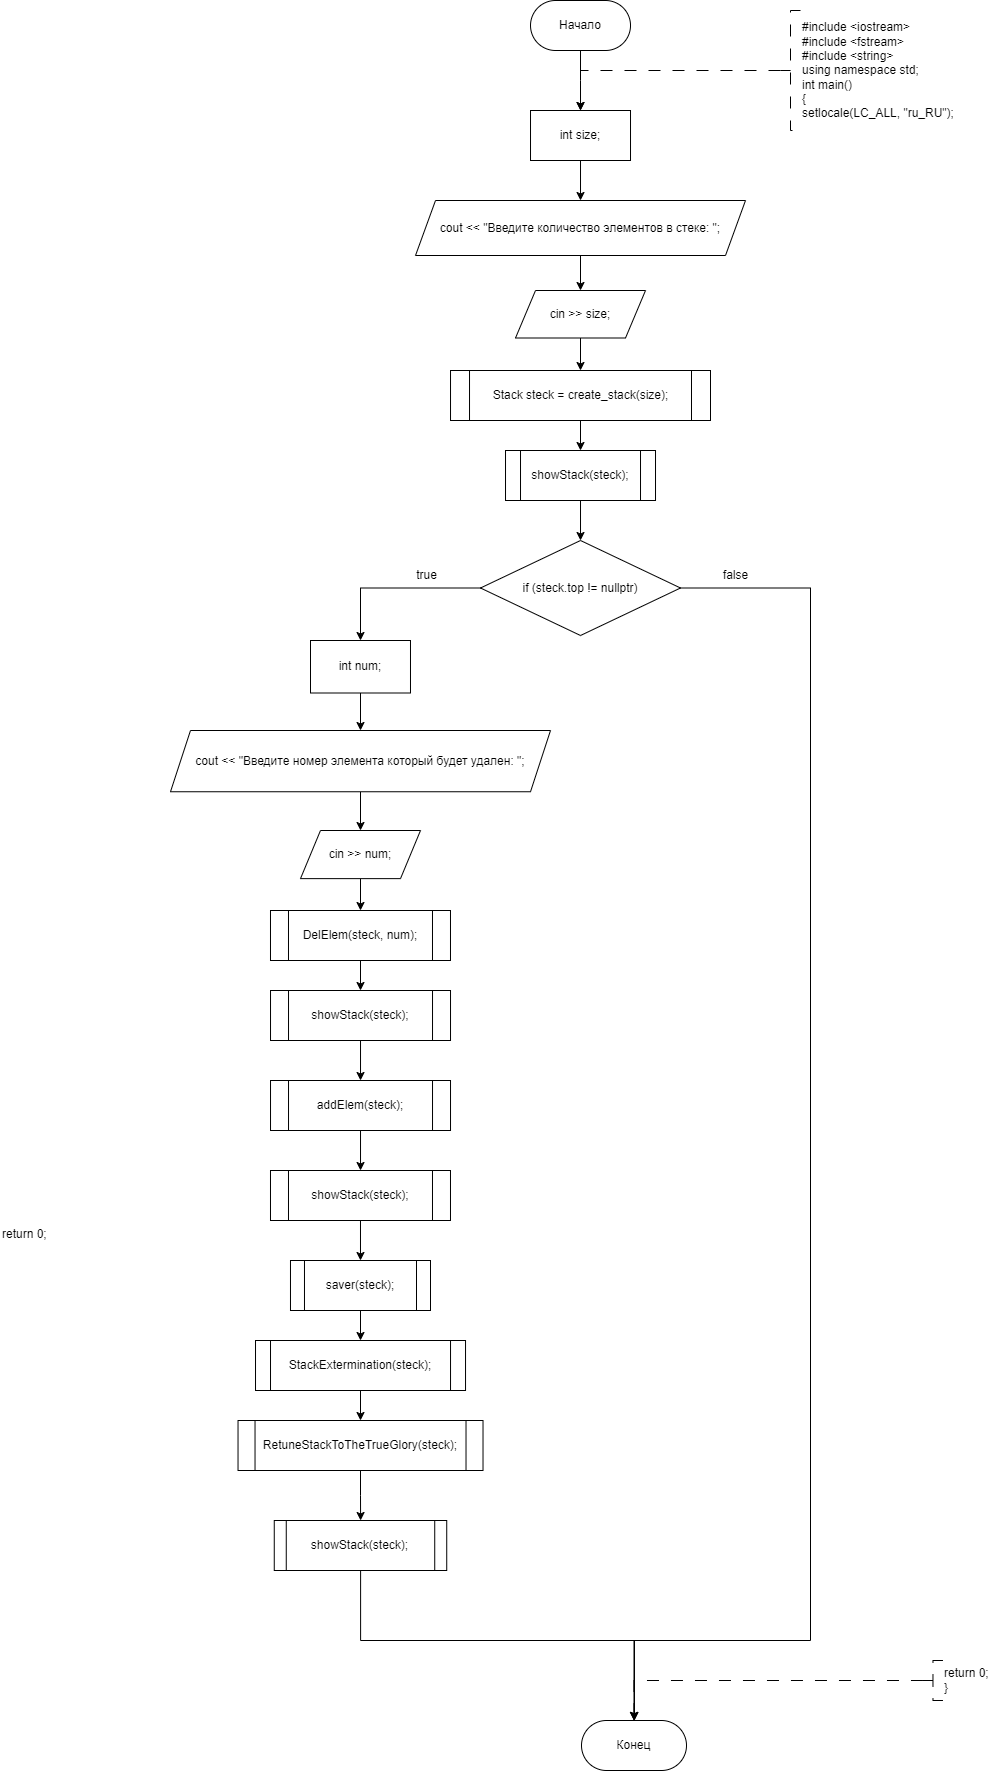

The diagram above was exported from draw.io. Its source (the exported page's mxGraphModel, read from the mxfile embedded in the PNG):
<mxGraphModel dx="1836" dy="669" grid="1" gridSize="10" guides="1" tooltips="1" connect="1" arrows="1" fold="1" page="1" pageScale="1" pageWidth="827" pageHeight="1169" math="0" shadow="0">
  <root>
    <mxCell id="WIyWlLk6GJQsqaUBKTNV-0" />
    <mxCell id="WIyWlLk6GJQsqaUBKTNV-1" parent="WIyWlLk6GJQsqaUBKTNV-0" />
    <mxCell id="x5ThzEdXiOOzZgezfpNB-4" style="edgeStyle=orthogonalEdgeStyle;rounded=0;orthogonalLoop=1;jettySize=auto;html=1;exitX=0.5;exitY=1;exitDx=0;exitDy=0;entryX=0.5;entryY=0;entryDx=0;entryDy=0;" parent="WIyWlLk6GJQsqaUBKTNV-1" source="x5ThzEdXiOOzZgezfpNB-0" edge="1">
      <mxGeometry relative="1" as="geometry">
        <mxPoint x="360.01" y="310" as="targetPoint" />
      </mxGeometry>
    </mxCell>
    <mxCell id="x5ThzEdXiOOzZgezfpNB-0" value="Начало" style="rounded=1;whiteSpace=wrap;html=1;arcSize=50;" parent="WIyWlLk6GJQsqaUBKTNV-1" vertex="1">
      <mxGeometry x="310.01" y="200" width="100" height="50" as="geometry" />
    </mxCell>
    <mxCell id="x5ThzEdXiOOzZgezfpNB-1" value="" style="edgeStyle=orthogonalEdgeStyle;rounded=0;orthogonalLoop=1;jettySize=auto;html=1;strokeWidth=1;dashed=1;dashPattern=12 12;exitX=0;exitY=0.5;exitDx=0;exitDy=0;exitPerimeter=0;entryX=0.5;entryY=0;entryDx=0;entryDy=0;" parent="WIyWlLk6GJQsqaUBKTNV-1" source="x5ThzEdXiOOzZgezfpNB-2" edge="1">
      <mxGeometry relative="1" as="geometry">
        <Array as="points">
          <mxPoint x="360" y="270" />
        </Array>
        <mxPoint x="360" y="310" as="targetPoint" />
        <mxPoint x="550" y="270" as="sourcePoint" />
      </mxGeometry>
    </mxCell>
    <mxCell id="x5ThzEdXiOOzZgezfpNB-2" value="&lt;div&gt;#include &amp;lt;iostream&amp;gt;&lt;/div&gt;&lt;div&gt;#include &amp;lt;fstream&amp;gt;&lt;/div&gt;&lt;div&gt;#include &amp;lt;string&amp;gt;&lt;/div&gt;&lt;div&gt;using namespace std;&lt;/div&gt;&lt;div&gt;&lt;div&gt;int main()&lt;/div&gt;&lt;div&gt;{&lt;/div&gt;&lt;div&gt;setlocale(LC_ALL, &quot;ru_RU&quot;);&lt;/div&gt;&lt;/div&gt;" style="strokeWidth=1;html=1;shape=mxgraph.flowchart.annotation_2;align=left;labelPosition=right;pointerEvents=1;dashed=1;dashPattern=12 12;" parent="WIyWlLk6GJQsqaUBKTNV-1" vertex="1">
      <mxGeometry x="560" y="210" width="20" height="120" as="geometry" />
    </mxCell>
    <mxCell id="x5ThzEdXiOOzZgezfpNB-7" value="Конец" style="rounded=1;whiteSpace=wrap;html=1;arcSize=50;" parent="WIyWlLk6GJQsqaUBKTNV-1" vertex="1">
      <mxGeometry x="361" y="1920" width="105" height="50" as="geometry" />
    </mxCell>
    <mxCell id="IIHRQdzh-CCo5iznKyq5-33" value="" style="edgeStyle=orthogonalEdgeStyle;rounded=0;orthogonalLoop=1;jettySize=auto;html=1;" edge="1" parent="WIyWlLk6GJQsqaUBKTNV-1" source="IIHRQdzh-CCo5iznKyq5-31" target="IIHRQdzh-CCo5iznKyq5-32">
      <mxGeometry relative="1" as="geometry" />
    </mxCell>
    <mxCell id="IIHRQdzh-CCo5iznKyq5-31" value="int size;" style="whiteSpace=wrap;html=1;" vertex="1" parent="WIyWlLk6GJQsqaUBKTNV-1">
      <mxGeometry x="310.01" y="310" width="100" height="50" as="geometry" />
    </mxCell>
    <mxCell id="IIHRQdzh-CCo5iznKyq5-35" value="" style="edgeStyle=orthogonalEdgeStyle;rounded=0;orthogonalLoop=1;jettySize=auto;html=1;" edge="1" parent="WIyWlLk6GJQsqaUBKTNV-1" source="IIHRQdzh-CCo5iznKyq5-32" target="IIHRQdzh-CCo5iznKyq5-34">
      <mxGeometry relative="1" as="geometry" />
    </mxCell>
    <mxCell id="IIHRQdzh-CCo5iznKyq5-32" value="cout &lt;&lt; &quot;Введите количество элементов в стеке: &quot;;" style="shape=parallelogram;perimeter=parallelogramPerimeter;whiteSpace=wrap;html=1;fixedSize=1;" vertex="1" parent="WIyWlLk6GJQsqaUBKTNV-1">
      <mxGeometry x="195.01" y="400" width="329.99" height="55" as="geometry" />
    </mxCell>
    <mxCell id="IIHRQdzh-CCo5iznKyq5-39" value="" style="edgeStyle=orthogonalEdgeStyle;rounded=0;orthogonalLoop=1;jettySize=auto;html=1;" edge="1" parent="WIyWlLk6GJQsqaUBKTNV-1" source="IIHRQdzh-CCo5iznKyq5-34" target="IIHRQdzh-CCo5iznKyq5-38">
      <mxGeometry relative="1" as="geometry" />
    </mxCell>
    <mxCell id="IIHRQdzh-CCo5iznKyq5-34" value="cin &gt;&gt; size;" style="shape=parallelogram;perimeter=parallelogramPerimeter;whiteSpace=wrap;html=1;fixedSize=1;" vertex="1" parent="WIyWlLk6GJQsqaUBKTNV-1">
      <mxGeometry x="295.01" y="490" width="130" height="47.5" as="geometry" />
    </mxCell>
    <mxCell id="IIHRQdzh-CCo5iznKyq5-43" value="" style="edgeStyle=orthogonalEdgeStyle;rounded=0;orthogonalLoop=1;jettySize=auto;html=1;" edge="1" parent="WIyWlLk6GJQsqaUBKTNV-1" source="IIHRQdzh-CCo5iznKyq5-38" target="IIHRQdzh-CCo5iznKyq5-40">
      <mxGeometry relative="1" as="geometry" />
    </mxCell>
    <mxCell id="IIHRQdzh-CCo5iznKyq5-38" value="Stack steck = create_stack(size);" style="shape=process;whiteSpace=wrap;html=1;backgroundOutline=1;size=0.07142857142857142;" vertex="1" parent="WIyWlLk6GJQsqaUBKTNV-1">
      <mxGeometry x="230.02" y="570" width="259.98" height="50" as="geometry" />
    </mxCell>
    <mxCell id="IIHRQdzh-CCo5iznKyq5-45" value="" style="edgeStyle=orthogonalEdgeStyle;rounded=0;orthogonalLoop=1;jettySize=auto;html=1;" edge="1" parent="WIyWlLk6GJQsqaUBKTNV-1" source="IIHRQdzh-CCo5iznKyq5-40" target="IIHRQdzh-CCo5iznKyq5-44">
      <mxGeometry relative="1" as="geometry" />
    </mxCell>
    <mxCell id="IIHRQdzh-CCo5iznKyq5-40" value="showStack(steck);" style="shape=process;whiteSpace=wrap;html=1;backgroundOutline=1;" vertex="1" parent="WIyWlLk6GJQsqaUBKTNV-1">
      <mxGeometry x="285.01" y="650" width="150" height="50" as="geometry" />
    </mxCell>
    <mxCell id="IIHRQdzh-CCo5iznKyq5-47" value="" style="edgeStyle=orthogonalEdgeStyle;rounded=0;orthogonalLoop=1;jettySize=auto;html=1;" edge="1" parent="WIyWlLk6GJQsqaUBKTNV-1" source="IIHRQdzh-CCo5iznKyq5-44" target="IIHRQdzh-CCo5iznKyq5-46">
      <mxGeometry relative="1" as="geometry" />
    </mxCell>
    <mxCell id="IIHRQdzh-CCo5iznKyq5-74" style="edgeStyle=orthogonalEdgeStyle;rounded=0;orthogonalLoop=1;jettySize=auto;html=1;exitX=1;exitY=0.5;exitDx=0;exitDy=0;entryX=0.5;entryY=0;entryDx=0;entryDy=0;" edge="1" parent="WIyWlLk6GJQsqaUBKTNV-1" source="IIHRQdzh-CCo5iznKyq5-44" target="x5ThzEdXiOOzZgezfpNB-7">
      <mxGeometry relative="1" as="geometry">
        <Array as="points">
          <mxPoint x="590" y="788" />
          <mxPoint x="590" y="1840" />
          <mxPoint x="414" y="1840" />
        </Array>
      </mxGeometry>
    </mxCell>
    <mxCell id="IIHRQdzh-CCo5iznKyq5-44" value="if (steck.top != nullptr)" style="rhombus;whiteSpace=wrap;html=1;" vertex="1" parent="WIyWlLk6GJQsqaUBKTNV-1">
      <mxGeometry x="260.01" y="740" width="199.99" height="95" as="geometry" />
    </mxCell>
    <mxCell id="IIHRQdzh-CCo5iznKyq5-49" value="" style="edgeStyle=orthogonalEdgeStyle;rounded=0;orthogonalLoop=1;jettySize=auto;html=1;" edge="1" parent="WIyWlLk6GJQsqaUBKTNV-1" source="IIHRQdzh-CCo5iznKyq5-46" target="IIHRQdzh-CCo5iznKyq5-48">
      <mxGeometry relative="1" as="geometry" />
    </mxCell>
    <mxCell id="IIHRQdzh-CCo5iznKyq5-46" value="int num;" style="whiteSpace=wrap;html=1;" vertex="1" parent="WIyWlLk6GJQsqaUBKTNV-1">
      <mxGeometry x="90" y="840" width="99.99" height="52.5" as="geometry" />
    </mxCell>
    <mxCell id="IIHRQdzh-CCo5iznKyq5-51" value="" style="edgeStyle=orthogonalEdgeStyle;rounded=0;orthogonalLoop=1;jettySize=auto;html=1;" edge="1" parent="WIyWlLk6GJQsqaUBKTNV-1" source="IIHRQdzh-CCo5iznKyq5-48" target="IIHRQdzh-CCo5iznKyq5-50">
      <mxGeometry relative="1" as="geometry" />
    </mxCell>
    <mxCell id="IIHRQdzh-CCo5iznKyq5-48" value="cout &lt;&lt; &quot;Введите номер элемента который будет удален: &quot;;" style="shape=parallelogram;perimeter=parallelogramPerimeter;whiteSpace=wrap;html=1;fixedSize=1;" vertex="1" parent="WIyWlLk6GJQsqaUBKTNV-1">
      <mxGeometry x="-50.00999999999999" y="930" width="380.01" height="61.25" as="geometry" />
    </mxCell>
    <mxCell id="IIHRQdzh-CCo5iznKyq5-53" value="" style="edgeStyle=orthogonalEdgeStyle;rounded=0;orthogonalLoop=1;jettySize=auto;html=1;" edge="1" parent="WIyWlLk6GJQsqaUBKTNV-1" source="IIHRQdzh-CCo5iznKyq5-50" target="IIHRQdzh-CCo5iznKyq5-52">
      <mxGeometry relative="1" as="geometry" />
    </mxCell>
    <mxCell id="IIHRQdzh-CCo5iznKyq5-50" value="cin &gt;&gt; num;" style="shape=parallelogram;perimeter=parallelogramPerimeter;whiteSpace=wrap;html=1;fixedSize=1;" vertex="1" parent="WIyWlLk6GJQsqaUBKTNV-1">
      <mxGeometry x="79.99" y="1030" width="120.01" height="48.13" as="geometry" />
    </mxCell>
    <mxCell id="IIHRQdzh-CCo5iznKyq5-55" value="" style="edgeStyle=orthogonalEdgeStyle;rounded=0;orthogonalLoop=1;jettySize=auto;html=1;" edge="1" parent="WIyWlLk6GJQsqaUBKTNV-1" source="IIHRQdzh-CCo5iznKyq5-52" target="IIHRQdzh-CCo5iznKyq5-54">
      <mxGeometry relative="1" as="geometry" />
    </mxCell>
    <mxCell id="IIHRQdzh-CCo5iznKyq5-52" value="DelElem(steck, num);" style="shape=process;whiteSpace=wrap;html=1;backgroundOutline=1;" vertex="1" parent="WIyWlLk6GJQsqaUBKTNV-1">
      <mxGeometry x="49.99000000000001" y="1110" width="180" height="50" as="geometry" />
    </mxCell>
    <mxCell id="IIHRQdzh-CCo5iznKyq5-57" value="" style="edgeStyle=orthogonalEdgeStyle;rounded=0;orthogonalLoop=1;jettySize=auto;html=1;" edge="1" parent="WIyWlLk6GJQsqaUBKTNV-1" source="IIHRQdzh-CCo5iznKyq5-54" target="IIHRQdzh-CCo5iznKyq5-56">
      <mxGeometry relative="1" as="geometry" />
    </mxCell>
    <mxCell id="IIHRQdzh-CCo5iznKyq5-54" value="showStack(steck);" style="shape=process;whiteSpace=wrap;html=1;backgroundOutline=1;" vertex="1" parent="WIyWlLk6GJQsqaUBKTNV-1">
      <mxGeometry x="50.02000000000001" y="1190" width="180" height="50" as="geometry" />
    </mxCell>
    <mxCell id="IIHRQdzh-CCo5iznKyq5-59" value="" style="edgeStyle=orthogonalEdgeStyle;rounded=0;orthogonalLoop=1;jettySize=auto;html=1;" edge="1" parent="WIyWlLk6GJQsqaUBKTNV-1" source="IIHRQdzh-CCo5iznKyq5-56" target="IIHRQdzh-CCo5iznKyq5-58">
      <mxGeometry relative="1" as="geometry" />
    </mxCell>
    <mxCell id="IIHRQdzh-CCo5iznKyq5-56" value="addElem(steck);" style="shape=process;whiteSpace=wrap;html=1;backgroundOutline=1;" vertex="1" parent="WIyWlLk6GJQsqaUBKTNV-1">
      <mxGeometry x="50.02000000000001" y="1280" width="180" height="50" as="geometry" />
    </mxCell>
    <mxCell id="IIHRQdzh-CCo5iznKyq5-61" value="" style="edgeStyle=orthogonalEdgeStyle;rounded=0;orthogonalLoop=1;jettySize=auto;html=1;" edge="1" parent="WIyWlLk6GJQsqaUBKTNV-1" source="IIHRQdzh-CCo5iznKyq5-58" target="IIHRQdzh-CCo5iznKyq5-60">
      <mxGeometry relative="1" as="geometry" />
    </mxCell>
    <mxCell id="IIHRQdzh-CCo5iznKyq5-58" value="showStack(steck);" style="shape=process;whiteSpace=wrap;html=1;backgroundOutline=1;" vertex="1" parent="WIyWlLk6GJQsqaUBKTNV-1">
      <mxGeometry x="49.99000000000001" y="1370" width="180" height="50" as="geometry" />
    </mxCell>
    <mxCell id="IIHRQdzh-CCo5iznKyq5-63" value="" style="edgeStyle=orthogonalEdgeStyle;rounded=0;orthogonalLoop=1;jettySize=auto;html=1;" edge="1" parent="WIyWlLk6GJQsqaUBKTNV-1" source="IIHRQdzh-CCo5iznKyq5-60" target="IIHRQdzh-CCo5iznKyq5-62">
      <mxGeometry relative="1" as="geometry" />
    </mxCell>
    <mxCell id="IIHRQdzh-CCo5iznKyq5-60" value="saver(steck);" style="shape=process;whiteSpace=wrap;html=1;backgroundOutline=1;" vertex="1" parent="WIyWlLk6GJQsqaUBKTNV-1">
      <mxGeometry x="69.98" y="1460" width="140.02" height="50" as="geometry" />
    </mxCell>
    <mxCell id="IIHRQdzh-CCo5iznKyq5-65" value="" style="edgeStyle=orthogonalEdgeStyle;rounded=0;orthogonalLoop=1;jettySize=auto;html=1;" edge="1" parent="WIyWlLk6GJQsqaUBKTNV-1" source="IIHRQdzh-CCo5iznKyq5-62" target="IIHRQdzh-CCo5iznKyq5-64">
      <mxGeometry relative="1" as="geometry" />
    </mxCell>
    <mxCell id="IIHRQdzh-CCo5iznKyq5-62" value="StackExtermination(steck);" style="shape=process;whiteSpace=wrap;html=1;backgroundOutline=1;size=0.071374154842396;" vertex="1" parent="WIyWlLk6GJQsqaUBKTNV-1">
      <mxGeometry x="35.010000000000005" y="1540" width="210.02" height="50" as="geometry" />
    </mxCell>
    <mxCell id="IIHRQdzh-CCo5iznKyq5-67" value="" style="edgeStyle=orthogonalEdgeStyle;rounded=0;orthogonalLoop=1;jettySize=auto;html=1;" edge="1" parent="WIyWlLk6GJQsqaUBKTNV-1" source="IIHRQdzh-CCo5iznKyq5-64" target="IIHRQdzh-CCo5iznKyq5-66">
      <mxGeometry relative="1" as="geometry" />
    </mxCell>
    <mxCell id="IIHRQdzh-CCo5iznKyq5-64" value="RetuneStackToTheTrueGlory(steck);" style="shape=process;whiteSpace=wrap;html=1;backgroundOutline=1;size=0.071374154842396;" vertex="1" parent="WIyWlLk6GJQsqaUBKTNV-1">
      <mxGeometry x="17.53" y="1620" width="244.99" height="50" as="geometry" />
    </mxCell>
    <mxCell id="IIHRQdzh-CCo5iznKyq5-71" value="" style="edgeStyle=orthogonalEdgeStyle;rounded=0;orthogonalLoop=1;jettySize=auto;html=1;" edge="1" parent="WIyWlLk6GJQsqaUBKTNV-1" source="IIHRQdzh-CCo5iznKyq5-66" target="x5ThzEdXiOOzZgezfpNB-7">
      <mxGeometry relative="1" as="geometry">
        <Array as="points">
          <mxPoint x="140" y="1840" />
          <mxPoint x="414" y="1840" />
        </Array>
      </mxGeometry>
    </mxCell>
    <mxCell id="IIHRQdzh-CCo5iznKyq5-66" value="showStack(steck);" style="shape=process;whiteSpace=wrap;html=1;backgroundOutline=1;size=0.071374154842396;" vertex="1" parent="WIyWlLk6GJQsqaUBKTNV-1">
      <mxGeometry x="53.76" y="1720" width="172.47" height="50" as="geometry" />
    </mxCell>
    <mxCell id="IIHRQdzh-CCo5iznKyq5-69" value="" style="edgeStyle=orthogonalEdgeStyle;rounded=0;orthogonalLoop=1;jettySize=auto;html=1;strokeWidth=1;dashed=1;dashPattern=12 12;exitX=0;exitY=0.5;exitDx=0;exitDy=0;exitPerimeter=0;entryX=0.5;entryY=0;entryDx=0;entryDy=0;" edge="1" parent="WIyWlLk6GJQsqaUBKTNV-1" source="IIHRQdzh-CCo5iznKyq5-70" target="x5ThzEdXiOOzZgezfpNB-7">
      <mxGeometry relative="1" as="geometry">
        <Array as="points">
          <mxPoint x="414" y="1880" />
        </Array>
        <mxPoint x="502.47" y="1920" as="targetPoint" />
        <mxPoint x="692.47" y="1880" as="sourcePoint" />
      </mxGeometry>
    </mxCell>
    <mxCell id="IIHRQdzh-CCo5iznKyq5-70" value="return 0;&lt;div&gt;}&lt;/div&gt;" style="strokeWidth=1;html=1;shape=mxgraph.flowchart.annotation_2;align=left;labelPosition=right;pointerEvents=1;dashed=1;dashPattern=12 12;" vertex="1" parent="WIyWlLk6GJQsqaUBKTNV-1">
      <mxGeometry x="702.47" y="1860" width="20" height="40" as="geometry" />
    </mxCell>
    <mxCell id="IIHRQdzh-CCo5iznKyq5-72" value="return 0;" style="text;whiteSpace=wrap;" vertex="1" parent="WIyWlLk6GJQsqaUBKTNV-1">
      <mxGeometry x="-220" y="1420" width="80" height="40" as="geometry" />
    </mxCell>
    <mxCell id="IIHRQdzh-CCo5iznKyq5-75" value="true" style="text;html=1;align=center;verticalAlign=middle;resizable=0;points=[];autosize=1;strokeColor=none;fillColor=none;" vertex="1" parent="WIyWlLk6GJQsqaUBKTNV-1">
      <mxGeometry x="186.23000000000002" y="760" width="40" height="30" as="geometry" />
    </mxCell>
    <mxCell id="IIHRQdzh-CCo5iznKyq5-77" value="false" style="text;html=1;align=center;verticalAlign=middle;resizable=0;points=[];autosize=1;strokeColor=none;fillColor=none;" vertex="1" parent="WIyWlLk6GJQsqaUBKTNV-1">
      <mxGeometry x="490" y="760" width="50" height="30" as="geometry" />
    </mxCell>
  </root>
</mxGraphModel>